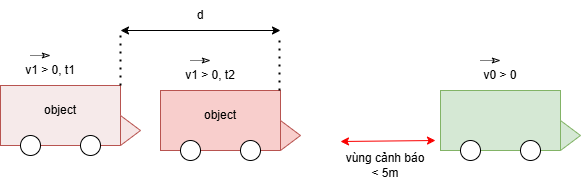

The diagram above was exported from draw.io. Its source (the exported page's mxGraphModel, read from the mxfile embedded in the PNG):
<mxGraphModel dx="1028" dy="611" grid="1" gridSize="10" guides="1" tooltips="1" connect="1" arrows="1" fold="1" page="1" pageScale="1" pageWidth="850" pageHeight="1100" math="0" shadow="0">
  <root>
    <mxCell id="0" />
    <mxCell id="1" parent="0" />
    <mxCell id="XpjBFRvLv_QFOfpFLYN_-69" value="" style="rounded=0;whiteSpace=wrap;html=1;fillColor=#f8cecc;strokeColor=#b85450;" vertex="1" parent="1">
      <mxGeometry x="240" y="270" width="120" height="60" as="geometry" />
    </mxCell>
    <mxCell id="XpjBFRvLv_QFOfpFLYN_-70" value="" style="rounded=0;whiteSpace=wrap;html=1;fillColor=#d5e8d4;strokeColor=#82b366;" vertex="1" parent="1">
      <mxGeometry x="520" y="270" width="120" height="60" as="geometry" />
    </mxCell>
    <mxCell id="XpjBFRvLv_QFOfpFLYN_-71" value="" style="endArrow=classic;startArrow=classic;html=1;rounded=0;" edge="1" parent="1">
      <mxGeometry width="50" height="50" relative="1" as="geometry">
        <mxPoint x="200" y="210" as="sourcePoint" />
        <mxPoint x="360" y="210" as="targetPoint" />
      </mxGeometry>
    </mxCell>
    <mxCell id="XpjBFRvLv_QFOfpFLYN_-72" value="d" style="text;html=1;align=center;verticalAlign=middle;whiteSpace=wrap;rounded=0;" vertex="1" parent="1">
      <mxGeometry x="250" y="180" width="60" height="30" as="geometry" />
    </mxCell>
    <mxCell id="XpjBFRvLv_QFOfpFLYN_-73" value="" style="ellipse;whiteSpace=wrap;html=1;aspect=fixed;" vertex="1" parent="1">
      <mxGeometry x="260" y="320" width="20" height="20" as="geometry" />
    </mxCell>
    <mxCell id="XpjBFRvLv_QFOfpFLYN_-74" value="" style="ellipse;whiteSpace=wrap;html=1;aspect=fixed;" vertex="1" parent="1">
      <mxGeometry x="320" y="320" width="20" height="20" as="geometry" />
    </mxCell>
    <mxCell id="XpjBFRvLv_QFOfpFLYN_-75" value="" style="ellipse;whiteSpace=wrap;html=1;aspect=fixed;" vertex="1" parent="1">
      <mxGeometry x="540" y="320" width="20" height="20" as="geometry" />
    </mxCell>
    <mxCell id="XpjBFRvLv_QFOfpFLYN_-76" value="" style="ellipse;whiteSpace=wrap;html=1;aspect=fixed;" vertex="1" parent="1">
      <mxGeometry x="600" y="320" width="20" height="20" as="geometry" />
    </mxCell>
    <mxCell id="XpjBFRvLv_QFOfpFLYN_-77" value="v1 &amp;gt; 0, t2" style="text;html=1;align=center;verticalAlign=middle;whiteSpace=wrap;rounded=0;" vertex="1" parent="1">
      <mxGeometry x="260" y="240" width="60" height="30" as="geometry" />
    </mxCell>
    <mxCell id="XpjBFRvLv_QFOfpFLYN_-78" value="v0 &amp;gt; 0" style="text;html=1;align=center;verticalAlign=middle;whiteSpace=wrap;rounded=0;" vertex="1" parent="1">
      <mxGeometry x="550" y="240" width="60" height="30" as="geometry" />
    </mxCell>
    <mxCell id="XpjBFRvLv_QFOfpFLYN_-79" value="" style="triangle;whiteSpace=wrap;html=1;fillColor=#f8cecc;strokeColor=#b85450;" vertex="1" parent="1">
      <mxGeometry x="360" y="300" width="20" height="30" as="geometry" />
    </mxCell>
    <mxCell id="XpjBFRvLv_QFOfpFLYN_-80" value="" style="triangle;whiteSpace=wrap;html=1;fillColor=#d5e8d4;strokeColor=#82b366;" vertex="1" parent="1">
      <mxGeometry x="640" y="300" width="20" height="30" as="geometry" />
    </mxCell>
    <mxCell id="XpjBFRvLv_QFOfpFLYN_-81" value="" style="endArrow=classicThin;html=1;rounded=0;dashed=1;dashPattern=1 1;endFill=0;" edge="1" parent="1">
      <mxGeometry width="50" height="50" relative="1" as="geometry">
        <mxPoint x="270" y="240" as="sourcePoint" />
        <mxPoint x="290" y="240" as="targetPoint" />
      </mxGeometry>
    </mxCell>
    <mxCell id="XpjBFRvLv_QFOfpFLYN_-82" value="" style="endArrow=classicThin;html=1;rounded=0;dashed=1;dashPattern=1 1;endFill=0;" edge="1" parent="1">
      <mxGeometry width="50" height="50" relative="1" as="geometry">
        <mxPoint x="560" y="240" as="sourcePoint" />
        <mxPoint x="580" y="240" as="targetPoint" />
      </mxGeometry>
    </mxCell>
    <mxCell id="XpjBFRvLv_QFOfpFLYN_-83" value="object" style="text;html=1;align=center;verticalAlign=middle;whiteSpace=wrap;rounded=0;" vertex="1" parent="1">
      <mxGeometry x="270" y="280" width="60" height="30" as="geometry" />
    </mxCell>
    <mxCell id="XpjBFRvLv_QFOfpFLYN_-84" value="" style="endArrow=classic;startArrow=classic;html=1;rounded=0;fillColor=#f8cecc;strokeColor=light-dark(#fa0000, #d7817e);" edge="1" parent="1">
      <mxGeometry width="50" height="50" relative="1" as="geometry">
        <mxPoint x="420" y="321" as="sourcePoint" />
        <mxPoint x="515" y="320" as="targetPoint" />
      </mxGeometry>
    </mxCell>
    <mxCell id="XpjBFRvLv_QFOfpFLYN_-85" value="vùng cảnh báo &amp;lt; 5m" style="text;html=1;align=center;verticalAlign=middle;whiteSpace=wrap;rounded=0;" vertex="1" parent="1">
      <mxGeometry x="420" y="330" width="90" height="30" as="geometry" />
    </mxCell>
    <mxCell id="XpjBFRvLv_QFOfpFLYN_-86" value="" style="rounded=0;whiteSpace=wrap;html=1;fillColor=light-dark(#f6eaea, #512d2b);strokeColor=#b85450;" vertex="1" parent="1">
      <mxGeometry x="80" y="265" width="120" height="60" as="geometry" />
    </mxCell>
    <mxCell id="XpjBFRvLv_QFOfpFLYN_-87" value="" style="ellipse;whiteSpace=wrap;html=1;aspect=fixed;" vertex="1" parent="1">
      <mxGeometry x="100" y="315" width="20" height="20" as="geometry" />
    </mxCell>
    <mxCell id="XpjBFRvLv_QFOfpFLYN_-88" value="" style="ellipse;whiteSpace=wrap;html=1;aspect=fixed;" vertex="1" parent="1">
      <mxGeometry x="160" y="315" width="20" height="20" as="geometry" />
    </mxCell>
    <mxCell id="XpjBFRvLv_QFOfpFLYN_-89" value="v1 &amp;gt; 0, t1" style="text;html=1;align=center;verticalAlign=middle;whiteSpace=wrap;rounded=0;" vertex="1" parent="1">
      <mxGeometry x="100" y="235" width="60" height="30" as="geometry" />
    </mxCell>
    <mxCell id="XpjBFRvLv_QFOfpFLYN_-90" value="" style="triangle;whiteSpace=wrap;html=1;fillColor=light-dark(#f6e5e5, #512d2b);strokeColor=#b85450;" vertex="1" parent="1">
      <mxGeometry x="200" y="295" width="20" height="30" as="geometry" />
    </mxCell>
    <mxCell id="XpjBFRvLv_QFOfpFLYN_-91" value="" style="endArrow=classicThin;html=1;rounded=0;dashed=1;dashPattern=1 1;endFill=0;" edge="1" parent="1">
      <mxGeometry width="50" height="50" relative="1" as="geometry">
        <mxPoint x="110" y="235" as="sourcePoint" />
        <mxPoint x="130" y="235" as="targetPoint" />
      </mxGeometry>
    </mxCell>
    <mxCell id="XpjBFRvLv_QFOfpFLYN_-92" value="object" style="text;html=1;align=center;verticalAlign=middle;whiteSpace=wrap;rounded=0;" vertex="1" parent="1">
      <mxGeometry x="110" y="275" width="60" height="30" as="geometry" />
    </mxCell>
    <mxCell id="XpjBFRvLv_QFOfpFLYN_-93" value="" style="endArrow=none;dashed=1;html=1;dashPattern=1 3;strokeWidth=2;rounded=0;exitX=1;exitY=0;exitDx=0;exitDy=0;" edge="1" parent="1" source="XpjBFRvLv_QFOfpFLYN_-86">
      <mxGeometry width="50" height="50" relative="1" as="geometry">
        <mxPoint x="440" y="340" as="sourcePoint" />
        <mxPoint x="200" y="210" as="targetPoint" />
      </mxGeometry>
    </mxCell>
    <mxCell id="XpjBFRvLv_QFOfpFLYN_-94" value="" style="endArrow=none;dashed=1;html=1;dashPattern=1 3;strokeWidth=2;rounded=0;exitX=1;exitY=0;exitDx=0;exitDy=0;" edge="1" parent="1">
      <mxGeometry width="50" height="50" relative="1" as="geometry">
        <mxPoint x="359" y="270" as="sourcePoint" />
        <mxPoint x="359" y="215" as="targetPoint" />
      </mxGeometry>
    </mxCell>
  </root>
</mxGraphModel>